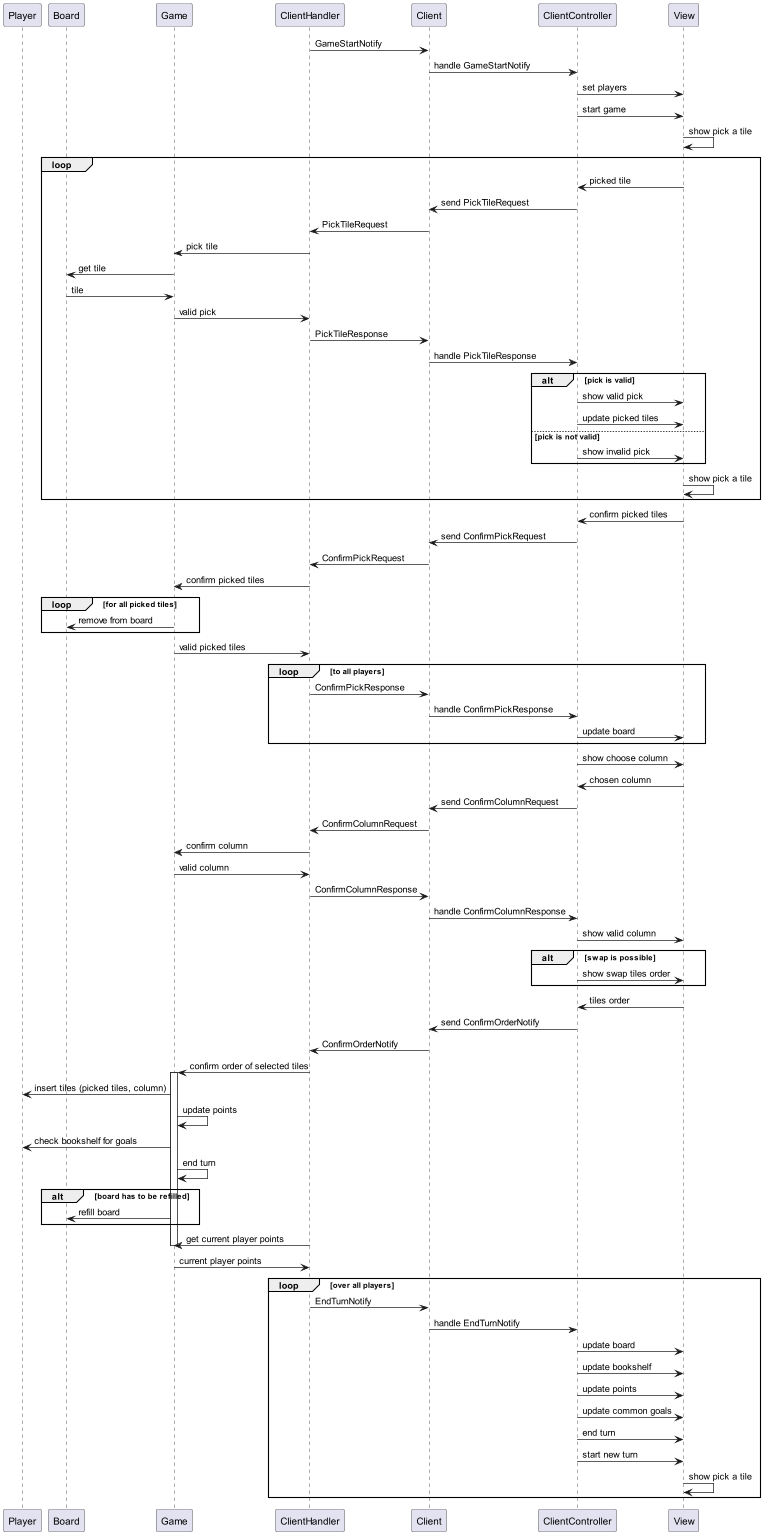

The diagram above was rendered by PlantUML. Its source (embedded in the PNG):
@startuml
'https://plantuml.com/sequence-diagram
participant Player
participant Board
participant Game

ClientHandler -> Client: GameStartNotify
Client -> ClientController: handle GameStartNotify
ClientController -> View: set players
ClientController -> View: start game
View -> View: show pick a tile

loop
    View -> ClientController: picked tile
    ClientController -> Client: send PickTileRequest
    Client -> ClientHandler: PickTileRequest
    ClientHandler -> Game: pick tile
    Game -> Board: get tile
    Board -> Game: tile
    Game -> ClientHandler: valid pick
    ClientHandler -> Client: PickTileResponse
    Client -> ClientController: handle PickTileResponse
    
    alt pick is valid
        ClientController -> View: show valid pick
        ClientController -> View: update picked tiles
    else pick is not valid
        ClientController -> View: show invalid pick
    end
    
    View -> View: show pick a tile
end

View -> ClientController: confirm picked tiles
ClientController -> Client: send ConfirmPickRequest
Client -> ClientHandler: ConfirmPickRequest
ClientHandler -> Game: confirm picked tiles

loop for all picked tiles
    Game -> Board: remove from board
end

Game -> ClientHandler: valid picked tiles

loop to all players
    ClientHandler -> Client: ConfirmPickResponse
    Client -> ClientController: handle ConfirmPickResponse
    ClientController -> View: update board
end

ClientController -> View: show choose column
View -> ClientController: chosen column
ClientController -> Client: send ConfirmColumnRequest
Client -> ClientHandler: ConfirmColumnRequest
ClientHandler -> Game: confirm column
Game -> ClientHandler: valid column
ClientHandler -> Client: ConfirmColumnResponse
Client -> ClientController: handle ConfirmColumnResponse
ClientController -> View: show valid column

alt swap is possible
    ClientController -> View: show swap tiles order
end

View -> ClientController: tiles order
ClientController -> Client: send ConfirmOrderNotify
Client -> ClientHandler: ConfirmOrderNotify
ClientHandler -> Game: confirm order of selected tiles

activate Game
Game -> Player: insert tiles (picked tiles, column)
Game -> Game: update points
Game -> Player: check bookshelf for goals
Game -> Game: end turn

alt board has to be refilled
    Game -> Board: refill board
end

ClientHandler -> Game: get current player points
deactivate Game

Game -> ClientHandler: current player points

loop over all players
    ClientHandler -> Client: EndTurnNotify
    Client -> ClientController: handle EndTurnNotify
    ClientController -> View: update board
    ClientController -> View: update bookshelf
    ClientController -> View: update points
    ClientController -> View: update common goals
    ClientController -> View: end turn
    ClientController -> View: start new turn
    View -> View: show pick a tile
end



@enduml